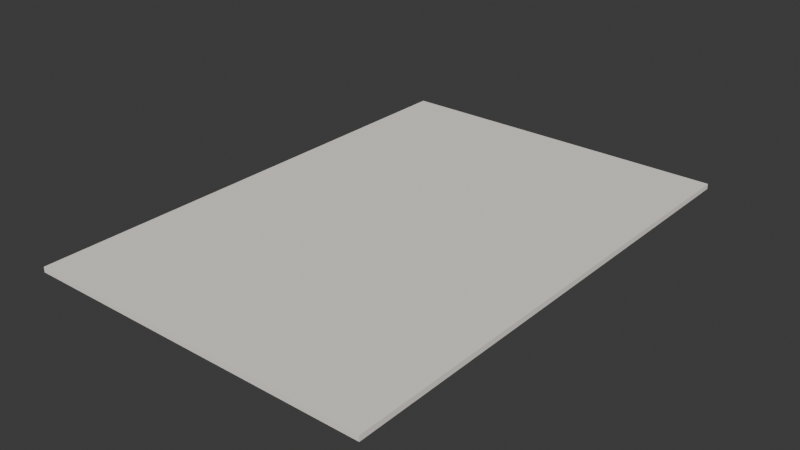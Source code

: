 # Source: PISO_TapetePeludo_v01.blend  (saved by Blender 4.2.66; exported with 4.5.12 LTS)
import bpy
from mathutils import Matrix  # noqa: F401  (used for matrix-valued properties, if any)

bpy.ops.wm.read_factory_settings(use_empty=True)
scene = bpy.context.scene
scene.name = 'Scene'

# ---- collections
col_piso_tapetepeludo_v01 = bpy.data.collections.new('PISO_TapetePeludo_v01'); scene.collection.children.link(col_piso_tapetepeludo_v01)

# ---- materials (node trees are filled in below, after node groups)
mat_polyroom_pbr = bpy.data.materials.new('Polyroom_PBR')

# ---- material node trees
mat_polyroom_pbr.use_nodes = True; mat_polyroom_pbr.node_tree.nodes.clear()
_N = mat_polyroom_pbr.node_tree.nodes; _L = mat_polyroom_pbr.node_tree.links
n0 = _N.new('ShaderNodeOutputMaterial'); n0.name = 'Material Output'; n0.location = (300, 0)
n1 = _N.new('ShaderNodeBsdfPrincipled'); n1.name = 'Principled BSDF'; n1.location = (0, 0)
n1.inputs[2].default_value = 0.8
n2 = _N.new('ShaderNodeVertexColor'); n2.name = 'Color Attribute'; n2.location = (-300, 0)
n2.layer_name = 'Color'
_L.new(n2.outputs[0], n1.inputs[0])
_L.new(n1.outputs[0], n0.inputs[0])
n0.is_active_output = True

# ---- world
world_world = bpy.data.worlds.new('World'); scene.world = world_world
world_world.use_nodes = True; world_world.node_tree.nodes.clear()
_N = world_world.node_tree.nodes; _L = world_world.node_tree.links
n0 = _N.new('ShaderNodeOutputWorld'); n0.name = 'World Output'; n0.location = (300, 300)
n1 = _N.new('ShaderNodeBackground'); n1.name = 'Background'; n1.location = (10, 300)
n1.inputs[0].default_value = (0.05088, 0.05088, 0.05088, 1.0)
_L.new(n1.outputs[0], n0.inputs[0])
n0.is_active_output = True
world_world.color = (0.05088, 0.05088, 0.05088)
world_world.sun_shadow_jitter_overblur = 0.0

# ---- meshes
me_piso_tapetepeludo_v01 = bpy.data.meshes.new('PISO_TapetePeludo_v01')
me_piso_tapetepeludo_v01.from_pydata([(-0.8, -1.15, 0.0), (-0.8, -1.15, 0.024), (-0.8, 1.15, 0.0), (-0.8, 1.15, 0.024), (0.8, -1.15, 0.0), (0.8, -1.15, 0.024), (0.8, 1.15, 0.0), (0.8, 1.15, 0.024)], [], [(0, 1, 3, 2), (2, 3, 7, 6), (6, 7, 5, 4), (4, 5, 1, 0), (2, 6, 4, 0), (7, 3, 1, 5)])
_uv = me_piso_tapetepeludo_v01.uv_layers.new(name='UVMap')
_uv.uv.foreach_set('vector', [0.4976, 0.002375, 0.4976, 0.002375, 0.4976, 0.7143, 0.4976, 0.7143, 0.4976, 0.7143, 0.4976, 0.7143, 0.002375, 0.7143, 0.002375, 0.7143, 0.002375, 0.7143, 0.002375, 0.7143, 0.002375, 0.002375, 0.002375, 0.002375, 0.002375, 0.002375, 0.002375, 0.002375, 0.4976, 0.002375, 0.4976, 0.002375, 0.4976, 0.7143, 0.002375, 0.7143, 0.002375, 0.002375, 0.4976, 0.002375, 0.9976, 0.7143, 0.5024, 0.7143, 0.5024, 0.002375, 0.9976, 0.002375])
_ca = me_piso_tapetepeludo_v01.color_attributes.new('Color', 'FLOAT_COLOR', 'POINT')
_ca.data.foreach_set('color', [0.9451, 0.8902, 0.8275, 1.0, 0.9451, 0.8902, 0.8275, 1.0, 0.9451, 0.8902, 0.8275, 1.0, 0.9451, 0.8902, 0.8275, 1.0, 0.9451, 0.8902, 0.8275, 1.0, 0.9451, 0.8902, 0.8275, 1.0, 0.9451, 0.8902, 0.8275, 1.0, 0.9451, 0.8902, 0.8275, 1.0])
me_piso_tapetepeludo_v01.materials.append(mat_polyroom_pbr)
me_piso_tapetepeludo_v01.update()

# ---- objects
ob_piso_tapetepeludo_v01 = bpy.data.objects.new('PISO_TapetePeludo_v01', me_piso_tapetepeludo_v01)

# ---- transforms, parenting, visibility, modifiers, constraints
ob_piso_tapetepeludo_v01.location = (0.0, 0.0, 0.0)

# ---- collection membership
col_piso_tapetepeludo_v01.objects.link(ob_piso_tapetepeludo_v01)

# ---- scene / render settings (as saved in the file)
scene.frame_start = 1; scene.frame_end = 250; scene.frame_set(1)
scene.render.engine = 'BLENDER_EEVEE_NEXT'
bpy.context.view_layer.update()

# ---- added for rendering (the .blend has no active camera and no usable light): camera, sun
cam_auto = bpy.data.cameras.new('AutoCamera')
cam_auto.lens = 50.0
cam_auto.sensor_width = 36.0
cam_auto.clip_end = 1000.0
ob_auto_camera = bpy.data.objects.new('AutoCamera', cam_auto)
scene.collection.objects.link(ob_auto_camera)
ob_auto_camera.location = (2.59238, -3.11085, 2.0859)
ob_auto_camera.rotation_euler = (1.09748, -7.21219e-08, 0.694738)
scene.camera = ob_auto_camera
light_auto_sun = bpy.data.lights.new('AutoSun', 'SUN')
light_auto_sun.energy = 3.0
light_auto_sun.angle = 0.0523599
ob_auto_sun = bpy.data.objects.new('AutoSun', light_auto_sun)
scene.collection.objects.link(ob_auto_sun)
ob_auto_sun.rotation_euler = (0.872665, 0.174533, 0.523599)
bpy.context.view_layer.update()
